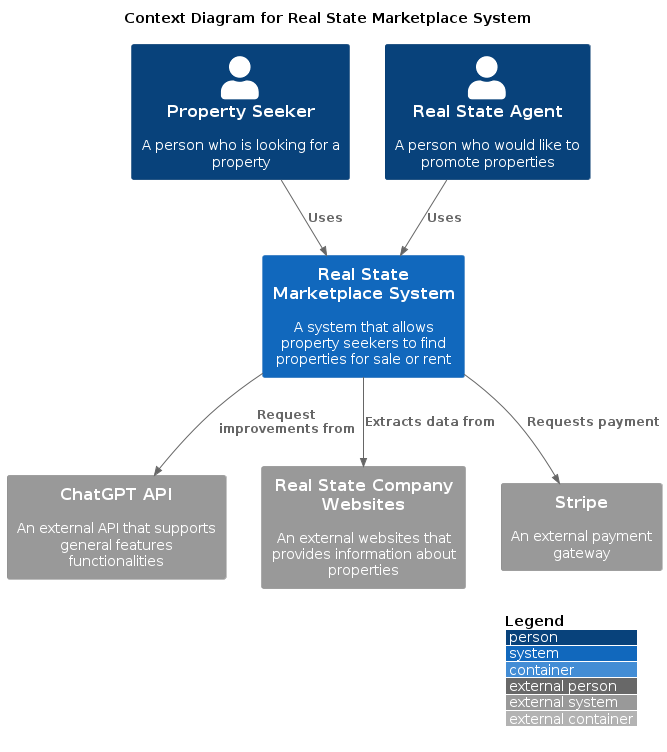

The diagram above was rendered by PlantUML. Its source (embedded in the PNG):
@startuml 01-ContextDiagram
!include <C4/C4_Container>

/' Level 1: System Context diagram
   A System Context diagram is a good starting point for diagramming and documenting a software system, 
   allowing you to step back and see the big picture.
'/

title "Context Diagram for Real State Marketplace System"

Person(seeker, "Property Seeker", "A person who is looking for a property")
Person(agent, "Real State Agent", "A person who would like to promote properties")

System(realState, "Real State Marketplace System", "A system that allows property seekers to find properties for sale or rent")
System_Ext(chatGpt, "ChatGPT API", "An external API that supports general features functionalities")
System_Ext(websites, "Real State Company Websites", "An external websites that provides information about properties")
System_Ext(stripe, "Stripe", "An external payment gateway")

Rel(seeker, realState, "Uses")
Rel(agent, realState, "Uses")
Rel(realState, chatGpt, "Request improvements from")
Rel(realState, websites, "Extracts data from")
Rel(realState, stripe, "Requests payment")

LAYOUT_WITH_LEGEND()

@enduml